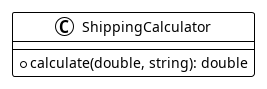

The diagram above was rendered by PlantUML. Its source (embedded in the PNG):
@startuml
!theme plain
class ShippingCalculator {
    + calculate(double, string): double
}
@enduml